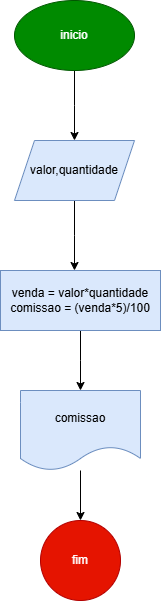

The diagram above was exported from draw.io. Its source (the exported page's mxGraphModel, read from the mxfile embedded in the PNG):
<mxGraphModel dx="1434" dy="778" grid="1" gridSize="10" guides="1" tooltips="1" connect="1" arrows="1" fold="1" page="1" pageScale="1" pageWidth="827" pageHeight="1169" math="0" shadow="0">
  <root>
    <mxCell id="0" />
    <mxCell id="1" parent="0" />
    <mxCell id="11rAYfH-KSE_iTwc9NFT-3" style="edgeStyle=orthogonalEdgeStyle;rounded=0;orthogonalLoop=1;jettySize=auto;html=1;exitX=0.5;exitY=1;exitDx=0;exitDy=0;" parent="1" source="11rAYfH-KSE_iTwc9NFT-1" edge="1">
      <mxGeometry relative="1" as="geometry">
        <mxPoint x="414" y="140" as="targetPoint" />
      </mxGeometry>
    </mxCell>
    <mxCell id="11rAYfH-KSE_iTwc9NFT-1" value="inicio" style="ellipse;whiteSpace=wrap;html=1;fillColor=#008a00;fontColor=#ffffff;strokeColor=#005700;" parent="1" vertex="1">
      <mxGeometry x="354" width="120" height="70" as="geometry" />
    </mxCell>
    <mxCell id="11rAYfH-KSE_iTwc9NFT-6" style="edgeStyle=orthogonalEdgeStyle;rounded=0;orthogonalLoop=1;jettySize=auto;html=1;exitX=0.5;exitY=1;exitDx=0;exitDy=0;" parent="1" source="11rAYfH-KSE_iTwc9NFT-5" edge="1">
      <mxGeometry relative="1" as="geometry">
        <mxPoint x="414" y="270" as="targetPoint" />
      </mxGeometry>
    </mxCell>
    <mxCell id="11rAYfH-KSE_iTwc9NFT-5" value="valor,quantidade" style="shape=parallelogram;perimeter=parallelogramPerimeter;whiteSpace=wrap;html=1;fixedSize=1;fillColor=#dae8fc;strokeColor=#6c8ebf;" parent="1" vertex="1">
      <mxGeometry x="354" y="140" width="120" height="60" as="geometry" />
    </mxCell>
    <mxCell id="11rAYfH-KSE_iTwc9NFT-9" style="edgeStyle=orthogonalEdgeStyle;rounded=0;orthogonalLoop=1;jettySize=auto;html=1;exitX=0.5;exitY=1;exitDx=0;exitDy=0;" parent="1" source="11rAYfH-KSE_iTwc9NFT-8" edge="1">
      <mxGeometry relative="1" as="geometry">
        <mxPoint x="420" y="390" as="targetPoint" />
      </mxGeometry>
    </mxCell>
    <mxCell id="11rAYfH-KSE_iTwc9NFT-8" value="venda = valor*quantidade&lt;div&gt;comissao = (venda*5)/100&lt;/div&gt;" style="rounded=0;whiteSpace=wrap;html=1;fillColor=#dae8fc;strokeColor=#6c8ebf;" parent="1" vertex="1">
      <mxGeometry x="340" y="270" width="160" height="60" as="geometry" />
    </mxCell>
    <mxCell id="11rAYfH-KSE_iTwc9NFT-11" style="edgeStyle=orthogonalEdgeStyle;rounded=0;orthogonalLoop=1;jettySize=auto;html=1;" parent="1" source="11rAYfH-KSE_iTwc9NFT-10" target="11rAYfH-KSE_iTwc9NFT-12" edge="1">
      <mxGeometry relative="1" as="geometry">
        <mxPoint x="420" y="540" as="targetPoint" />
      </mxGeometry>
    </mxCell>
    <mxCell id="11rAYfH-KSE_iTwc9NFT-10" value="comissao" style="shape=document;whiteSpace=wrap;html=1;boundedLbl=1;fillColor=#dae8fc;strokeColor=#6c8ebf;" parent="1" vertex="1">
      <mxGeometry x="360" y="390" width="120" height="80" as="geometry" />
    </mxCell>
    <mxCell id="11rAYfH-KSE_iTwc9NFT-12" value="fim" style="ellipse;whiteSpace=wrap;html=1;aspect=fixed;fillColor=#e51400;strokeColor=#B20000;fontColor=#ffffff;" parent="1" vertex="1">
      <mxGeometry x="380" y="520" width="80" height="80" as="geometry" />
    </mxCell>
  </root>
</mxGraphModel>